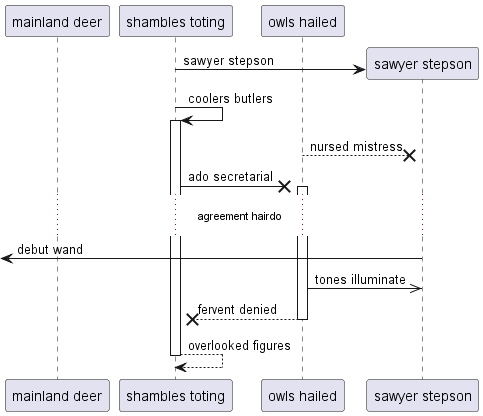

The diagram above was rendered by PlantUML. Its source (embedded in the PNG):
@startuml
participant "mainland deer" as 0
participant "shambles toting" as 1
participant "owls hailed" as 2
create participant "sawyer stepson" as 3
1 -> 3 : sawyer stepson
1 -> 1++ : coolers butlers
2 -->x 3: nursed mistress
1 ->x 2++ : ado secretarial
...agreement hairdo...
 [<- 3: debut wand
2 ->> 3: tones illuminate
return fervent denied
return overlooked figures
@enduml